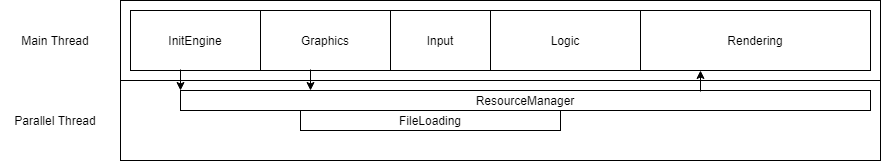

The diagram above was exported from draw.io. Its source (the exported page's mxGraphModel, read from the mxfile embedded in the PNG):
<mxGraphModel dx="1808" dy="526" grid="1" gridSize="10" guides="1" tooltips="1" connect="1" arrows="1" fold="1" page="1" pageScale="1" pageWidth="827" pageHeight="1169" math="0" shadow="0">
  <root>
    <mxCell id="0" />
    <mxCell id="1" parent="0" />
    <mxCell id="dPajF-EvLBVEKSuOmHe6-1" value="" style="rounded=0;whiteSpace=wrap;html=1;" vertex="1" parent="1">
      <mxGeometry x="40" y="40" width="760" height="160" as="geometry" />
    </mxCell>
    <mxCell id="dPajF-EvLBVEKSuOmHe6-2" value="" style="rounded=0;whiteSpace=wrap;html=1;" vertex="1" parent="1">
      <mxGeometry x="40" y="120" width="760" height="80" as="geometry" />
    </mxCell>
    <mxCell id="dPajF-EvLBVEKSuOmHe6-3" value="Parallel Thread" style="text;html=1;strokeColor=none;fillColor=none;align=center;verticalAlign=middle;whiteSpace=wrap;rounded=0;" vertex="1" parent="1">
      <mxGeometry x="-80" y="150" width="110" height="20" as="geometry" />
    </mxCell>
    <mxCell id="dPajF-EvLBVEKSuOmHe6-4" value="Main Thread" style="text;html=1;strokeColor=none;fillColor=none;align=center;verticalAlign=middle;whiteSpace=wrap;rounded=0;" vertex="1" parent="1">
      <mxGeometry x="-80" y="70" width="110" height="20" as="geometry" />
    </mxCell>
    <mxCell id="dPajF-EvLBVEKSuOmHe6-5" value="Input" style="rounded=0;whiteSpace=wrap;html=1;" vertex="1" parent="1">
      <mxGeometry x="310" y="50" width="100" height="60" as="geometry" />
    </mxCell>
    <mxCell id="dPajF-EvLBVEKSuOmHe6-6" value="Graphics" style="rounded=0;whiteSpace=wrap;html=1;" vertex="1" parent="1">
      <mxGeometry x="180" y="50" width="130" height="60" as="geometry" />
    </mxCell>
    <mxCell id="dPajF-EvLBVEKSuOmHe6-7" value="Logic" style="rounded=0;whiteSpace=wrap;html=1;" vertex="1" parent="1">
      <mxGeometry x="410" y="50" width="150" height="60" as="geometry" />
    </mxCell>
    <mxCell id="dPajF-EvLBVEKSuOmHe6-8" value="Rendering" style="rounded=0;whiteSpace=wrap;html=1;" vertex="1" parent="1">
      <mxGeometry x="560" y="50" width="230" height="60" as="geometry" />
    </mxCell>
    <mxCell id="dPajF-EvLBVEKSuOmHe6-9" value="ResourceManager" style="rounded=0;whiteSpace=wrap;html=1;" vertex="1" parent="1">
      <mxGeometry x="100" y="130" width="690" height="20" as="geometry" />
    </mxCell>
    <mxCell id="dPajF-EvLBVEKSuOmHe6-10" value="InitEngine" style="rounded=0;whiteSpace=wrap;html=1;" vertex="1" parent="1">
      <mxGeometry x="50" y="50" width="130" height="60" as="geometry" />
    </mxCell>
    <mxCell id="dPajF-EvLBVEKSuOmHe6-13" value="" style="endArrow=classic;html=1;entryX=0;entryY=0;entryDx=0;entryDy=0;" edge="1" parent="1" target="dPajF-EvLBVEKSuOmHe6-9">
      <mxGeometry width="50" height="50" relative="1" as="geometry">
        <mxPoint x="100" y="109" as="sourcePoint" />
        <mxPoint x="160" y="110" as="targetPoint" />
      </mxGeometry>
    </mxCell>
    <mxCell id="dPajF-EvLBVEKSuOmHe6-14" value="" style="endArrow=classic;html=1;" edge="1" parent="1">
      <mxGeometry width="50" height="50" relative="1" as="geometry">
        <mxPoint x="230" y="109" as="sourcePoint" />
        <mxPoint x="230" y="130" as="targetPoint" />
      </mxGeometry>
    </mxCell>
    <mxCell id="dPajF-EvLBVEKSuOmHe6-15" value="" style="endArrow=none;html=1;startArrow=classic;startFill=1;endFill=0;" edge="1" parent="1">
      <mxGeometry width="50" height="50" relative="1" as="geometry">
        <mxPoint x="620" y="110" as="sourcePoint" />
        <mxPoint x="620" y="131" as="targetPoint" />
      </mxGeometry>
    </mxCell>
    <mxCell id="dPajF-EvLBVEKSuOmHe6-16" value="FileLoading" style="rounded=0;whiteSpace=wrap;html=1;" vertex="1" parent="1">
      <mxGeometry x="220" y="150" width="260" height="20" as="geometry" />
    </mxCell>
  </root>
</mxGraphModel>